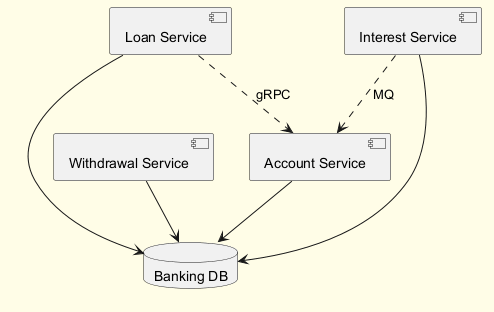

The diagram above was rendered by PlantUML. Its source (embedded in the PNG):
@startuml
skinparam backgroundColor #FFFDE7
skinparam classBackgroundColor #FFF9C4
skinparam classBorderColor #F57F17
component "Loan Service" as C_LoanService
component "Withdrawal Service" as C_WithdrawalService
component "Account Service" as C_AccountService
component "Interest Service" as C_InterestService
database "Banking DB" as DB_banking
C_LoanService --> DB_banking
C_WithdrawalService --> DB_banking
C_AccountService --> DB_banking
C_InterestService --> DB_banking
C_InterestService ..> C_AccountService : MQ
C_LoanService ..> C_AccountService : gRPC
@enduml